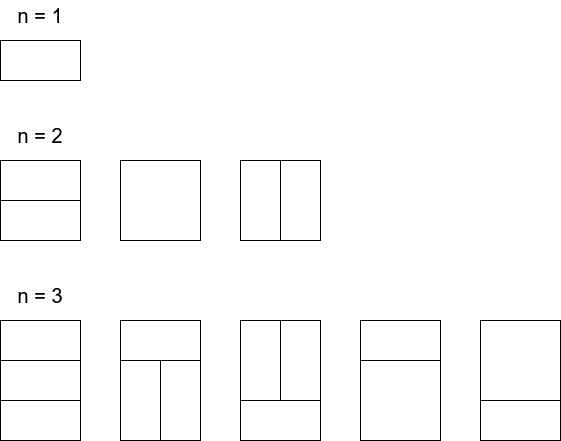

The diagram above was exported from draw.io. Its source (the exported page's mxGraphModel, read from the mxfile embedded in the PNG):
<mxGraphModel dx="1123" dy="694" grid="1" gridSize="10" guides="1" tooltips="1" connect="1" arrows="1" fold="1" page="1" pageScale="1" pageWidth="827" pageHeight="1169" math="0" shadow="0">
  <root>
    <mxCell id="0" />
    <mxCell id="1" parent="0" />
    <mxCell id="xwqE8oUnvAT3V_JVCif5-1" value="" style="rounded=0;whiteSpace=wrap;html=1;" vertex="1" parent="1">
      <mxGeometry x="40" y="40" width="80" height="40" as="geometry" />
    </mxCell>
    <mxCell id="xwqE8oUnvAT3V_JVCif5-2" value="" style="rounded=0;whiteSpace=wrap;html=1;" vertex="1" parent="1">
      <mxGeometry x="40" y="160" width="80" height="40" as="geometry" />
    </mxCell>
    <mxCell id="xwqE8oUnvAT3V_JVCif5-3" value="" style="rounded=0;whiteSpace=wrap;html=1;" vertex="1" parent="1">
      <mxGeometry x="40" y="200" width="80" height="40" as="geometry" />
    </mxCell>
    <mxCell id="xwqE8oUnvAT3V_JVCif5-4" value="" style="rounded=0;whiteSpace=wrap;html=1;" vertex="1" parent="1">
      <mxGeometry x="160" y="160" width="80" height="80" as="geometry" />
    </mxCell>
    <mxCell id="xwqE8oUnvAT3V_JVCif5-5" value="" style="rounded=0;whiteSpace=wrap;html=1;" vertex="1" parent="1">
      <mxGeometry x="40" y="360" width="80" height="40" as="geometry" />
    </mxCell>
    <mxCell id="xwqE8oUnvAT3V_JVCif5-6" value="" style="rounded=0;whiteSpace=wrap;html=1;rotation=90;" vertex="1" parent="1">
      <mxGeometry x="260" y="180" width="80" height="40" as="geometry" />
    </mxCell>
    <mxCell id="xwqE8oUnvAT3V_JVCif5-7" value="" style="rounded=0;whiteSpace=wrap;html=1;rotation=90;" vertex="1" parent="1">
      <mxGeometry x="300" y="180" width="80" height="40" as="geometry" />
    </mxCell>
    <mxCell id="xwqE8oUnvAT3V_JVCif5-8" value="" style="rounded=0;whiteSpace=wrap;html=1;" vertex="1" parent="1">
      <mxGeometry x="40" y="320" width="80" height="40" as="geometry" />
    </mxCell>
    <mxCell id="xwqE8oUnvAT3V_JVCif5-9" value="" style="rounded=0;whiteSpace=wrap;html=1;" vertex="1" parent="1">
      <mxGeometry x="40" y="400" width="80" height="40" as="geometry" />
    </mxCell>
    <mxCell id="xwqE8oUnvAT3V_JVCif5-11" value="" style="rounded=0;whiteSpace=wrap;html=1;" vertex="1" parent="1">
      <mxGeometry x="160" y="320" width="80" height="40" as="geometry" />
    </mxCell>
    <mxCell id="xwqE8oUnvAT3V_JVCif5-12" value="" style="rounded=0;whiteSpace=wrap;html=1;rotation=90;" vertex="1" parent="1">
      <mxGeometry x="140" y="380" width="80" height="40" as="geometry" />
    </mxCell>
    <mxCell id="xwqE8oUnvAT3V_JVCif5-13" value="" style="rounded=0;whiteSpace=wrap;html=1;rotation=90;" vertex="1" parent="1">
      <mxGeometry x="180" y="380" width="80" height="40" as="geometry" />
    </mxCell>
    <mxCell id="xwqE8oUnvAT3V_JVCif5-14" value="" style="rounded=0;whiteSpace=wrap;html=1;rotation=90;" vertex="1" parent="1">
      <mxGeometry x="260" y="340" width="80" height="40" as="geometry" />
    </mxCell>
    <mxCell id="xwqE8oUnvAT3V_JVCif5-15" value="" style="rounded=0;whiteSpace=wrap;html=1;rotation=90;" vertex="1" parent="1">
      <mxGeometry x="300" y="340" width="80" height="40" as="geometry" />
    </mxCell>
    <mxCell id="xwqE8oUnvAT3V_JVCif5-16" value="" style="rounded=0;whiteSpace=wrap;html=1;" vertex="1" parent="1">
      <mxGeometry x="280" y="400" width="80" height="40" as="geometry" />
    </mxCell>
    <mxCell id="xwqE8oUnvAT3V_JVCif5-17" value="" style="rounded=0;whiteSpace=wrap;html=1;" vertex="1" parent="1">
      <mxGeometry x="400" y="320" width="80" height="40" as="geometry" />
    </mxCell>
    <mxCell id="xwqE8oUnvAT3V_JVCif5-18" value="" style="rounded=0;whiteSpace=wrap;html=1;" vertex="1" parent="1">
      <mxGeometry x="520" y="400" width="80" height="40" as="geometry" />
    </mxCell>
    <mxCell id="xwqE8oUnvAT3V_JVCif5-19" value="" style="rounded=0;whiteSpace=wrap;html=1;" vertex="1" parent="1">
      <mxGeometry x="400" y="360" width="80" height="80" as="geometry" />
    </mxCell>
    <mxCell id="xwqE8oUnvAT3V_JVCif5-20" value="" style="rounded=0;whiteSpace=wrap;html=1;" vertex="1" parent="1">
      <mxGeometry x="520" y="320" width="80" height="80" as="geometry" />
    </mxCell>
    <mxCell id="xwqE8oUnvAT3V_JVCif5-23" value="&lt;font style=&quot;font-size: 20px;&quot;&gt;n = 1&lt;/font&gt;" style="text;html=1;strokeColor=none;fillColor=none;align=center;verticalAlign=middle;whiteSpace=wrap;rounded=0;" vertex="1" parent="1">
      <mxGeometry x="50" width="60" height="30" as="geometry" />
    </mxCell>
    <mxCell id="xwqE8oUnvAT3V_JVCif5-24" value="&lt;font style=&quot;font-size: 20px;&quot;&gt;n = 3&lt;br&gt;&lt;/font&gt;" style="text;html=1;strokeColor=none;fillColor=none;align=center;verticalAlign=middle;whiteSpace=wrap;rounded=0;" vertex="1" parent="1">
      <mxGeometry x="50" y="280" width="60" height="30" as="geometry" />
    </mxCell>
    <mxCell id="xwqE8oUnvAT3V_JVCif5-25" value="&lt;font style=&quot;font-size: 20px;&quot;&gt;n = 2&lt;br&gt;&lt;/font&gt;" style="text;html=1;strokeColor=none;fillColor=none;align=center;verticalAlign=middle;whiteSpace=wrap;rounded=0;" vertex="1" parent="1">
      <mxGeometry x="50" y="120" width="60" height="30" as="geometry" />
    </mxCell>
  </root>
</mxGraphModel>